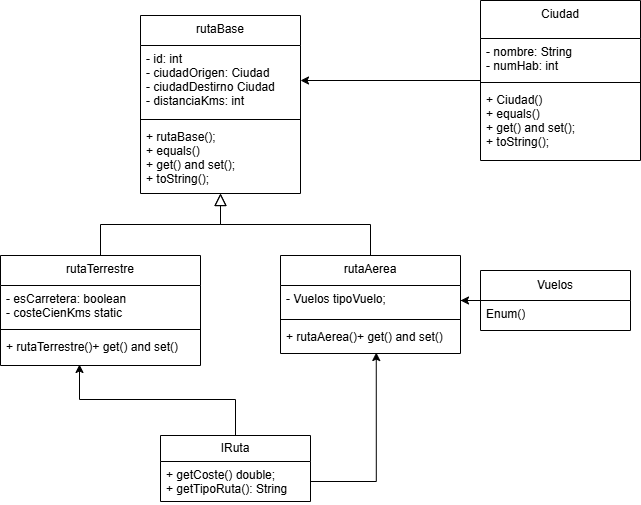

The diagram above was exported from draw.io. Its source (the exported page's mxGraphModel, read from the mxfile embedded in the PNG):
<mxGraphModel dx="712" dy="737" grid="1" gridSize="10" guides="1" tooltips="1" connect="1" arrows="1" fold="1" page="1" pageScale="1" pageWidth="827" pageHeight="1169" math="0" shadow="0">
  <root>
    <mxCell id="WIyWlLk6GJQsqaUBKTNV-0" />
    <mxCell id="WIyWlLk6GJQsqaUBKTNV-1" parent="WIyWlLk6GJQsqaUBKTNV-0" />
    <mxCell id="zkfFHV4jXpPFQw0GAbJ--0" value="rutaBase" style="swimlane;fontStyle=0;align=center;verticalAlign=top;childLayout=stackLayout;horizontal=1;startSize=30;horizontalStack=0;resizeParent=1;resizeLast=0;collapsible=1;marginBottom=0;rounded=0;shadow=0;strokeWidth=1;autosize=1;" parent="WIyWlLk6GJQsqaUBKTNV-1" vertex="1">
      <mxGeometry x="220" y="120" width="160" height="178" as="geometry">
        <mxRectangle x="230" y="140" width="160" height="26" as="alternateBounds" />
      </mxGeometry>
    </mxCell>
    <mxCell id="zkfFHV4jXpPFQw0GAbJ--1" value="- id: int&#10;- ciudadOrigen: Ciudad&#10;- ciudadDestirno Ciudad&#10;- distanciaKms: int" style="text;align=left;verticalAlign=top;spacingLeft=4;spacingRight=4;overflow=hidden;rotatable=0;points=[[0,0.5],[1,0.5]];portConstraint=eastwest;autosize=1;" parent="zkfFHV4jXpPFQw0GAbJ--0" vertex="1">
      <mxGeometry y="30" width="160" height="70" as="geometry" />
    </mxCell>
    <mxCell id="zkfFHV4jXpPFQw0GAbJ--4" value="" style="line;html=1;strokeWidth=1;align=left;verticalAlign=middle;spacingTop=-1;spacingLeft=3;spacingRight=3;rotatable=0;labelPosition=right;points=[];portConstraint=eastwest;autosize=1;" parent="zkfFHV4jXpPFQw0GAbJ--0" vertex="1">
      <mxGeometry y="100" width="160" height="8" as="geometry" />
    </mxCell>
    <mxCell id="zkfFHV4jXpPFQw0GAbJ--5" value="+ rutaBase();&#10;+ equals()&#10;+ get() and set();&#10;+ toString();" style="text;align=left;verticalAlign=top;spacingLeft=4;spacingRight=4;overflow=hidden;rotatable=0;points=[[0,0.5],[1,0.5]];portConstraint=eastwest;autosize=1;" parent="zkfFHV4jXpPFQw0GAbJ--0" vertex="1">
      <mxGeometry y="108" width="160" height="70" as="geometry" />
    </mxCell>
    <mxCell id="zkfFHV4jXpPFQw0GAbJ--12" value="" style="endArrow=block;endSize=10;endFill=0;shadow=0;strokeWidth=1;rounded=0;curved=0;edgeStyle=elbowEdgeStyle;elbow=vertical;exitX=0.5;exitY=0;exitDx=0;exitDy=0;" parent="WIyWlLk6GJQsqaUBKTNV-1" source="nVBErYJQzp1KYkY5MBj1-0" target="zkfFHV4jXpPFQw0GAbJ--0" edge="1">
      <mxGeometry width="160" relative="1" as="geometry">
        <mxPoint x="200" y="360" as="sourcePoint" />
        <mxPoint x="200" y="203" as="targetPoint" />
      </mxGeometry>
    </mxCell>
    <mxCell id="zkfFHV4jXpPFQw0GAbJ--16" value="" style="endArrow=block;endSize=10;endFill=0;shadow=0;strokeWidth=1;rounded=0;curved=0;edgeStyle=elbowEdgeStyle;elbow=vertical;exitX=0.5;exitY=0;exitDx=0;exitDy=0;" parent="WIyWlLk6GJQsqaUBKTNV-1" source="nVBErYJQzp1KYkY5MBj1-4" target="zkfFHV4jXpPFQw0GAbJ--0" edge="1">
      <mxGeometry width="160" relative="1" as="geometry">
        <mxPoint x="410" y="360" as="sourcePoint" />
        <mxPoint x="310" y="271" as="targetPoint" />
      </mxGeometry>
    </mxCell>
    <mxCell id="nVBErYJQzp1KYkY5MBj1-0" value="rutaTerrestre" style="swimlane;fontStyle=0;align=center;verticalAlign=top;childLayout=stackLayout;horizontal=1;startSize=30;horizontalStack=0;resizeParent=1;resizeLast=0;collapsible=1;marginBottom=0;rounded=0;shadow=0;strokeWidth=1;autosize=1;" vertex="1" parent="WIyWlLk6GJQsqaUBKTNV-1">
      <mxGeometry x="80" y="360" width="200" height="110" as="geometry">
        <mxRectangle x="230" y="140" width="160" height="26" as="alternateBounds" />
      </mxGeometry>
    </mxCell>
    <mxCell id="nVBErYJQzp1KYkY5MBj1-1" value="- esCarretera: boolean&#10;- costeCienKms static" style="text;align=left;verticalAlign=top;spacingLeft=4;spacingRight=4;overflow=hidden;rotatable=0;points=[[0,0.5],[1,0.5]];portConstraint=eastwest;autosize=1;" vertex="1" parent="nVBErYJQzp1KYkY5MBj1-0">
      <mxGeometry y="30" width="200" height="40" as="geometry" />
    </mxCell>
    <mxCell id="nVBErYJQzp1KYkY5MBj1-2" value="" style="line;html=1;strokeWidth=1;align=left;verticalAlign=middle;spacingTop=-1;spacingLeft=3;spacingRight=3;rotatable=0;labelPosition=right;points=[];portConstraint=eastwest;autosize=1;" vertex="1" parent="nVBErYJQzp1KYkY5MBj1-0">
      <mxGeometry y="70" width="200" height="8" as="geometry" />
    </mxCell>
    <mxCell id="nVBErYJQzp1KYkY5MBj1-3" value="+ rutaTerrestre()+ get() and set()" style="text;align=left;verticalAlign=top;spacingLeft=4;spacingRight=4;overflow=hidden;rotatable=0;points=[[0,0.5],[1,0.5]];portConstraint=eastwest;autosize=1;" vertex="1" parent="nVBErYJQzp1KYkY5MBj1-0">
      <mxGeometry y="78" width="200" height="30" as="geometry" />
    </mxCell>
    <mxCell id="nVBErYJQzp1KYkY5MBj1-4" value="rutaAerea" style="swimlane;fontStyle=0;align=center;verticalAlign=top;childLayout=stackLayout;horizontal=1;startSize=30;horizontalStack=0;resizeParent=1;resizeLast=0;collapsible=1;marginBottom=0;rounded=0;shadow=0;strokeWidth=1;autosize=1;" vertex="1" parent="WIyWlLk6GJQsqaUBKTNV-1">
      <mxGeometry x="360" y="360" width="180" height="98" as="geometry">
        <mxRectangle x="230" y="140" width="160" height="26" as="alternateBounds" />
      </mxGeometry>
    </mxCell>
    <mxCell id="nVBErYJQzp1KYkY5MBj1-5" value="- Vuelos tipoVuelo;&#10;" style="text;align=left;verticalAlign=top;spacingLeft=4;spacingRight=4;overflow=hidden;rotatable=0;points=[[0,0.5],[1,0.5]];portConstraint=eastwest;autosize=1;" vertex="1" parent="nVBErYJQzp1KYkY5MBj1-4">
      <mxGeometry y="30" width="180" height="30" as="geometry" />
    </mxCell>
    <mxCell id="nVBErYJQzp1KYkY5MBj1-6" value="" style="line;html=1;strokeWidth=1;align=left;verticalAlign=middle;spacingTop=-1;spacingLeft=3;spacingRight=3;rotatable=0;labelPosition=right;points=[];portConstraint=eastwest;autosize=1;" vertex="1" parent="nVBErYJQzp1KYkY5MBj1-4">
      <mxGeometry y="60" width="180" height="8" as="geometry" />
    </mxCell>
    <mxCell id="nVBErYJQzp1KYkY5MBj1-7" value="+ rutaAerea()+ get() and set()&#10;" style="text;align=left;verticalAlign=top;spacingLeft=4;spacingRight=4;overflow=hidden;rotatable=0;points=[[0,0.5],[1,0.5]];portConstraint=eastwest;autosize=1;" vertex="1" parent="nVBErYJQzp1KYkY5MBj1-4">
      <mxGeometry y="68" width="180" height="30" as="geometry" />
    </mxCell>
    <mxCell id="nVBErYJQzp1KYkY5MBj1-8" value="IRuta" style="swimlane;fontStyle=0;childLayout=stackLayout;horizontal=1;startSize=26;fillColor=none;horizontalStack=0;resizeParent=1;resizeParentMax=0;resizeLast=0;collapsible=1;marginBottom=0;whiteSpace=wrap;html=1;autosize=1;" vertex="1" parent="WIyWlLk6GJQsqaUBKTNV-1">
      <mxGeometry x="240" y="540" width="150" height="66" as="geometry" />
    </mxCell>
    <mxCell id="nVBErYJQzp1KYkY5MBj1-9" value="+ getCoste() double;&lt;div&gt;+ getTipoRuta(): String&lt;/div&gt;" style="text;strokeColor=none;fillColor=none;align=left;verticalAlign=top;spacingLeft=4;spacingRight=4;overflow=hidden;rotatable=0;points=[[0,0.5],[1,0.5]];portConstraint=eastwest;whiteSpace=wrap;html=1;autosize=1;" vertex="1" parent="nVBErYJQzp1KYkY5MBj1-8">
      <mxGeometry y="26" width="150" height="40" as="geometry" />
    </mxCell>
    <mxCell id="nVBErYJQzp1KYkY5MBj1-14" style="edgeStyle=orthogonalEdgeStyle;rounded=0;orthogonalLoop=1;jettySize=auto;html=1;entryX=1;entryY=0.5;entryDx=0;entryDy=0;" edge="1" parent="WIyWlLk6GJQsqaUBKTNV-1" source="nVBErYJQzp1KYkY5MBj1-12" target="nVBErYJQzp1KYkY5MBj1-5">
      <mxGeometry relative="1" as="geometry" />
    </mxCell>
    <mxCell id="nVBErYJQzp1KYkY5MBj1-12" value="Vuelos" style="swimlane;fontStyle=0;childLayout=stackLayout;horizontal=1;startSize=30;fillColor=none;horizontalStack=0;resizeParent=1;resizeParentMax=0;resizeLast=0;collapsible=1;marginBottom=0;whiteSpace=wrap;html=1;autosize=1;" vertex="1" parent="WIyWlLk6GJQsqaUBKTNV-1">
      <mxGeometry x="560" y="375" width="150" height="60" as="geometry" />
    </mxCell>
    <mxCell id="nVBErYJQzp1KYkY5MBj1-13" value="Enum()" style="text;strokeColor=none;fillColor=none;align=left;verticalAlign=top;spacingLeft=4;spacingRight=4;overflow=hidden;rotatable=0;points=[[0,0.5],[1,0.5]];portConstraint=eastwest;whiteSpace=wrap;html=1;autosize=1;" vertex="1" parent="nVBErYJQzp1KYkY5MBj1-12">
      <mxGeometry y="30" width="150" height="30" as="geometry" />
    </mxCell>
    <mxCell id="nVBErYJQzp1KYkY5MBj1-17" style="edgeStyle=orthogonalEdgeStyle;rounded=0;orthogonalLoop=1;jettySize=auto;html=1;entryX=0.532;entryY=0.967;entryDx=0;entryDy=0;entryPerimeter=0;" edge="1" parent="WIyWlLk6GJQsqaUBKTNV-1" source="nVBErYJQzp1KYkY5MBj1-9" target="nVBErYJQzp1KYkY5MBj1-7">
      <mxGeometry relative="1" as="geometry" />
    </mxCell>
    <mxCell id="nVBErYJQzp1KYkY5MBj1-18" style="edgeStyle=orthogonalEdgeStyle;rounded=0;orthogonalLoop=1;jettySize=auto;html=1;entryX=0.395;entryY=1.033;entryDx=0;entryDy=0;entryPerimeter=0;" edge="1" parent="WIyWlLk6GJQsqaUBKTNV-1" source="nVBErYJQzp1KYkY5MBj1-8" target="nVBErYJQzp1KYkY5MBj1-3">
      <mxGeometry relative="1" as="geometry" />
    </mxCell>
    <mxCell id="nVBErYJQzp1KYkY5MBj1-23" style="edgeStyle=orthogonalEdgeStyle;rounded=0;orthogonalLoop=1;jettySize=auto;html=1;entryX=1;entryY=0.5;entryDx=0;entryDy=0;" edge="1" parent="WIyWlLk6GJQsqaUBKTNV-1" source="nVBErYJQzp1KYkY5MBj1-19" target="zkfFHV4jXpPFQw0GAbJ--1">
      <mxGeometry relative="1" as="geometry" />
    </mxCell>
    <mxCell id="nVBErYJQzp1KYkY5MBj1-19" value="Ciudad" style="swimlane;fontStyle=0;align=center;verticalAlign=top;childLayout=stackLayout;horizontal=1;startSize=38;horizontalStack=0;resizeParent=1;resizeLast=0;collapsible=1;marginBottom=0;rounded=0;shadow=0;strokeWidth=1;autosize=1;" vertex="1" parent="WIyWlLk6GJQsqaUBKTNV-1">
      <mxGeometry x="560" y="105" width="160" height="160" as="geometry">
        <mxRectangle x="230" y="140" width="160" height="26" as="alternateBounds" />
      </mxGeometry>
    </mxCell>
    <mxCell id="nVBErYJQzp1KYkY5MBj1-20" value="- nombre: String&#10;- numHab: int" style="text;align=left;verticalAlign=top;spacingLeft=4;spacingRight=4;overflow=hidden;rotatable=0;points=[[0,0.5],[1,0.5]];portConstraint=eastwest;autosize=1;" vertex="1" parent="nVBErYJQzp1KYkY5MBj1-19">
      <mxGeometry y="38" width="160" height="40" as="geometry" />
    </mxCell>
    <mxCell id="nVBErYJQzp1KYkY5MBj1-21" value="" style="line;html=1;strokeWidth=1;align=left;verticalAlign=middle;spacingTop=-1;spacingLeft=3;spacingRight=3;rotatable=0;labelPosition=right;points=[];portConstraint=eastwest;autosize=1;" vertex="1" parent="nVBErYJQzp1KYkY5MBj1-19">
      <mxGeometry y="78" width="160" height="8" as="geometry" />
    </mxCell>
    <mxCell id="nVBErYJQzp1KYkY5MBj1-22" value="+ Ciudad()&#10;+ equals()&#10;+ get() and set();&#10;+ toString();" style="text;align=left;verticalAlign=top;spacingLeft=4;spacingRight=4;overflow=hidden;rotatable=0;points=[[0,0.5],[1,0.5]];portConstraint=eastwest;autosize=1;" vertex="1" parent="nVBErYJQzp1KYkY5MBj1-19">
      <mxGeometry y="86" width="160" height="70" as="geometry" />
    </mxCell>
  </root>
</mxGraphModel>